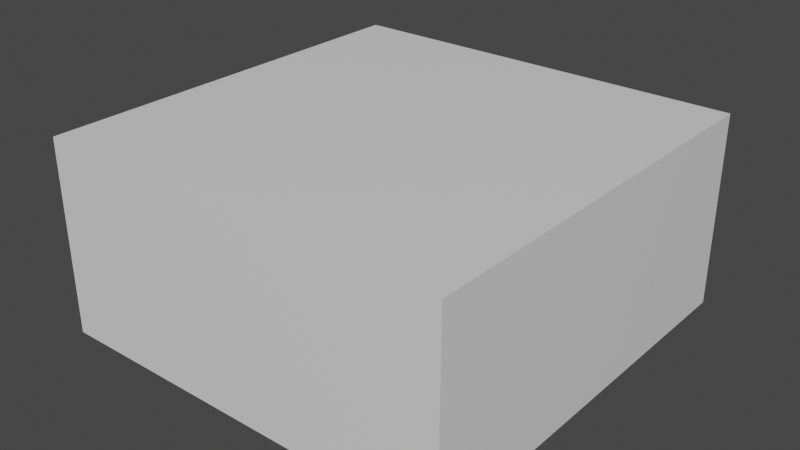 # Source: tank_head.blend  (saved by Blender 3.0.42; exported with 4.5.12 LTS)
import bpy
from mathutils import Matrix  # noqa: F401  (used for matrix-valued properties, if any)

bpy.ops.wm.read_factory_settings(use_empty=True)
scene = bpy.context.scene
scene.name = 'Scene'

# ---- collections
col_collection = bpy.data.collections.new('Collection'); scene.collection.children.link(col_collection)

# ---- materials (node trees are filled in below, after node groups)
mat_material = bpy.data.materials.new('Material')
mat_material.alpha_threshold = 0.0
mat_material.use_transparent_shadow = False
mat_material.line_color = (0.0, 0.0, 0.0, 1.0)

# ---- material node trees
mat_material.use_nodes = True; mat_material.node_tree.nodes.clear()
_N = mat_material.node_tree.nodes; _L = mat_material.node_tree.links
n0 = _N.new('ShaderNodeOutputMaterial'); n0.name = 'Material Output'; n0.location = (300, 300)
n1 = _N.new('ShaderNodeBsdfPrincipled'); n1.name = 'Principled BSDF'; n1.location = (10, 300)
n1.distribution = 'GGX'
n1.subsurface_method = 'RANDOM_WALK_SKIN'
n1.inputs[2].default_value = 0.4
n1.inputs[3].default_value = 1.45
n1.inputs[27].default_value = (0.0, 0.0, 0.0, 1.0)
n1.inputs[28].default_value = 1.0
_L.new(n1.outputs[0], n0.inputs[0])
n0.is_active_output = True

# ---- world
world_world = bpy.data.worlds.new('World'); scene.world = world_world
world_world.use_nodes = True; world_world.node_tree.nodes.clear()
_N = world_world.node_tree.nodes; _L = world_world.node_tree.links
n0 = _N.new('ShaderNodeOutputWorld'); n0.name = 'World Output'; n0.location = (300, 300)
n1 = _N.new('ShaderNodeBackground'); n1.name = 'Background'; n1.location = (10, 300)
n1.inputs[0].default_value = (0.05088, 0.05088, 0.05088, 1.0)
_L.new(n1.outputs[0], n0.inputs[0])
n0.is_active_output = True
world_world.color = (0.05088, 0.05088, 0.05088)
world_world.use_sun_shadow = False
world_world.sun_shadow_jitter_overblur = 0.0

# ---- meshes
me_cube = bpy.data.meshes.new('Cube')
me_cube.from_pydata([(1.0, 1.0, 1.0), (1.0, 1.0, -1.0), (1.0, -1.0, 1.0), (1.0, -1.0, -1.0), (-1.0, 1.0, 1.0), (-1.0, 1.0, -1.0), (-1.0, -1.0, 1.0), (-1.0, -1.0, -1.0)], [], [(0, 4, 6, 2), (3, 2, 6, 7), (7, 6, 4, 5), (5, 1, 3, 7), (1, 0, 2, 3), (5, 4, 0, 1)])
_uv = me_cube.uv_layers.new(name='UVMap')
_uv.uv.foreach_set('vector', [0.625, 0.5, 0.875, 0.5, 0.875, 0.75, 0.625, 0.75, 0.375, 0.75, 0.625, 0.75, 0.625, 1.0, 0.375, 1.0, 0.375, 0.0, 0.625, 0.0, 0.625, 0.25, 0.375, 0.25, 0.125, 0.5, 0.375, 0.5, 0.375, 0.75, 0.125, 0.75, 0.375, 0.5, 0.625, 0.5, 0.625, 0.75, 0.375, 0.75, 0.375, 0.25, 0.625, 0.25, 0.625, 0.5, 0.375, 0.5])
me_cube.materials.append(mat_material)
me_cube.use_remesh_preserve_volume = False
me_cube.use_remesh_preserve_attributes = False
me_cube.use_mirror_vertex_groups = False
me_cube.update()

# ---- objects
ob_cube = bpy.data.objects.new('Cube', me_cube)

# ---- transforms, parenting, visibility, modifiers, constraints
ob_cube.location = (0.0, 0.0, 0.0)
ob_cube.scale = (1.0, 1.0, 0.4682)
ob_cube.lock_rotations_4d = False
ob_cube.empty_display_type = 'ARROWS'
ob_cube.lineart.crease_threshold = 0.0

# ---- collection membership
col_collection.objects.link(ob_cube)

# ---- scene / render settings (as saved in the file)
scene.frame_start = 1; scene.frame_end = 250; scene.frame_set(1)
scene.render.engine = 'BLENDER_EEVEE_NEXT'
scene.cycles.sampling_pattern = 'TABULATED_SOBOL'
scene.cycles.use_light_tree = False
scene.view_settings.view_transform = 'Filmic'
bpy.context.view_layer.update()

# ---- added for rendering (the .blend has no active camera and no usable light): camera, sun
cam_auto = bpy.data.cameras.new('AutoCamera')
cam_auto.lens = 50.0
cam_auto.sensor_width = 36.0
cam_auto.clip_end = 1000.0
ob_auto_camera = bpy.data.objects.new('AutoCamera', cam_auto)
scene.collection.objects.link(ob_auto_camera)
ob_auto_camera.location = (2.7566, -3.30792, 2.20528)
ob_auto_camera.rotation_euler = (1.09748, -7.21219e-08, 0.694738)
scene.camera = ob_auto_camera
light_auto_sun = bpy.data.lights.new('AutoSun', 'SUN')
light_auto_sun.energy = 3.0
light_auto_sun.angle = 0.0523599
ob_auto_sun = bpy.data.objects.new('AutoSun', light_auto_sun)
scene.collection.objects.link(ob_auto_sun)
ob_auto_sun.rotation_euler = (0.872665, 0.174533, 0.523599)
bpy.context.view_layer.update()
